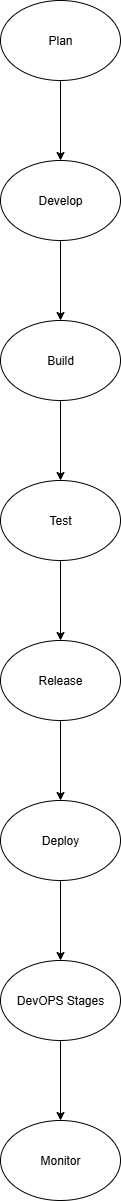

The diagram above was exported from draw.io. Its source (the exported page's mxGraphModel, read from the mxfile embedded in the PNG):
<mxGraphModel dx="786" dy="417" grid="1" gridSize="10" guides="1" tooltips="1" connect="1" arrows="1" fold="1" page="1" pageScale="1" pageWidth="827" pageHeight="1169" math="0" shadow="0">
  <root>
    <mxCell id="0" />
    <mxCell id="1" parent="0" />
    <mxCell id="k4bmABZUPPb9H1GaFH-L-22" value="" style="edgeStyle=orthogonalEdgeStyle;rounded=0;orthogonalLoop=1;jettySize=auto;html=1;" edge="1" parent="1" source="k4bmABZUPPb9H1GaFH-L-16" target="k4bmABZUPPb9H1GaFH-L-21">
      <mxGeometry relative="1" as="geometry" />
    </mxCell>
    <mxCell id="k4bmABZUPPb9H1GaFH-L-16" value="Plan" style="ellipse;whiteSpace=wrap;html=1;" vertex="1" parent="1">
      <mxGeometry x="340" y="30" width="120" height="80" as="geometry" />
    </mxCell>
    <mxCell id="k4bmABZUPPb9H1GaFH-L-24" value="" style="edgeStyle=orthogonalEdgeStyle;rounded=0;orthogonalLoop=1;jettySize=auto;html=1;" edge="1" parent="1" source="k4bmABZUPPb9H1GaFH-L-21" target="k4bmABZUPPb9H1GaFH-L-23">
      <mxGeometry relative="1" as="geometry" />
    </mxCell>
    <mxCell id="k4bmABZUPPb9H1GaFH-L-21" value="Develop" style="ellipse;whiteSpace=wrap;html=1;" vertex="1" parent="1">
      <mxGeometry x="340" y="190" width="120" height="80" as="geometry" />
    </mxCell>
    <mxCell id="k4bmABZUPPb9H1GaFH-L-26" value="" style="edgeStyle=orthogonalEdgeStyle;rounded=0;orthogonalLoop=1;jettySize=auto;html=1;" edge="1" parent="1" source="k4bmABZUPPb9H1GaFH-L-23" target="k4bmABZUPPb9H1GaFH-L-25">
      <mxGeometry relative="1" as="geometry" />
    </mxCell>
    <mxCell id="k4bmABZUPPb9H1GaFH-L-23" value="Build" style="ellipse;whiteSpace=wrap;html=1;" vertex="1" parent="1">
      <mxGeometry x="340" y="350" width="120" height="80" as="geometry" />
    </mxCell>
    <mxCell id="k4bmABZUPPb9H1GaFH-L-29" value="" style="edgeStyle=orthogonalEdgeStyle;rounded=0;orthogonalLoop=1;jettySize=auto;html=1;" edge="1" parent="1" source="k4bmABZUPPb9H1GaFH-L-25" target="k4bmABZUPPb9H1GaFH-L-28">
      <mxGeometry relative="1" as="geometry" />
    </mxCell>
    <mxCell id="k4bmABZUPPb9H1GaFH-L-25" value="Test" style="ellipse;whiteSpace=wrap;html=1;" vertex="1" parent="1">
      <mxGeometry x="340" y="510" width="120" height="80" as="geometry" />
    </mxCell>
    <mxCell id="k4bmABZUPPb9H1GaFH-L-31" value="" style="edgeStyle=orthogonalEdgeStyle;rounded=0;orthogonalLoop=1;jettySize=auto;html=1;" edge="1" parent="1" source="k4bmABZUPPb9H1GaFH-L-28" target="k4bmABZUPPb9H1GaFH-L-30">
      <mxGeometry relative="1" as="geometry" />
    </mxCell>
    <mxCell id="k4bmABZUPPb9H1GaFH-L-28" value="Release" style="ellipse;whiteSpace=wrap;html=1;" vertex="1" parent="1">
      <mxGeometry x="340" y="670" width="120" height="80" as="geometry" />
    </mxCell>
    <mxCell id="k4bmABZUPPb9H1GaFH-L-33" value="" style="edgeStyle=orthogonalEdgeStyle;rounded=0;orthogonalLoop=1;jettySize=auto;html=1;" edge="1" parent="1" source="k4bmABZUPPb9H1GaFH-L-30" target="k4bmABZUPPb9H1GaFH-L-32">
      <mxGeometry relative="1" as="geometry" />
    </mxCell>
    <mxCell id="k4bmABZUPPb9H1GaFH-L-30" value="Deploy" style="ellipse;whiteSpace=wrap;html=1;" vertex="1" parent="1">
      <mxGeometry x="340" y="830" width="120" height="80" as="geometry" />
    </mxCell>
    <mxCell id="k4bmABZUPPb9H1GaFH-L-35" value="" style="edgeStyle=orthogonalEdgeStyle;rounded=0;orthogonalLoop=1;jettySize=auto;html=1;" edge="1" parent="1" source="k4bmABZUPPb9H1GaFH-L-32" target="k4bmABZUPPb9H1GaFH-L-34">
      <mxGeometry relative="1" as="geometry" />
    </mxCell>
    <mxCell id="k4bmABZUPPb9H1GaFH-L-32" value="DevOPS Stages" style="ellipse;whiteSpace=wrap;html=1;" vertex="1" parent="1">
      <mxGeometry x="340" y="990" width="120" height="80" as="geometry" />
    </mxCell>
    <mxCell id="k4bmABZUPPb9H1GaFH-L-34" value="Monitor" style="ellipse;whiteSpace=wrap;html=1;" vertex="1" parent="1">
      <mxGeometry x="340" y="1150" width="120" height="80" as="geometry" />
    </mxCell>
  </root>
</mxGraphModel>